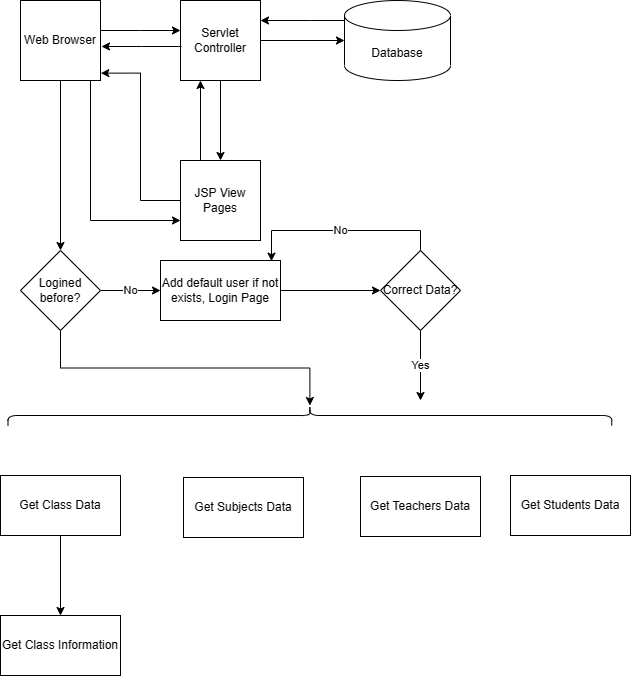

The diagram above was exported from draw.io. Its source (the exported page's mxGraphModel, read from the mxfile embedded in the PNG):
<mxGraphModel dx="735" dy="460" grid="1" gridSize="10" guides="1" tooltips="1" connect="1" arrows="1" fold="1" page="1" pageScale="1" pageWidth="827" pageHeight="1169" math="0" shadow="0">
  <root>
    <mxCell id="0" />
    <mxCell id="1" parent="0" />
    <mxCell id="vTG6WK1aGAfbvOFPU96t-3" value="" style="edgeStyle=orthogonalEdgeStyle;rounded=0;orthogonalLoop=1;jettySize=auto;html=1;" edge="1" parent="1" source="vTG6WK1aGAfbvOFPU96t-1" target="vTG6WK1aGAfbvOFPU96t-2">
      <mxGeometry relative="1" as="geometry">
        <Array as="points">
          <mxPoint x="180" y="80" />
          <mxPoint x="180" y="80" />
        </Array>
      </mxGeometry>
    </mxCell>
    <mxCell id="vTG6WK1aGAfbvOFPU96t-24" style="edgeStyle=orthogonalEdgeStyle;rounded=0;orthogonalLoop=1;jettySize=auto;html=1;exitX=0.5;exitY=1;exitDx=0;exitDy=0;entryX=0;entryY=0.75;entryDx=0;entryDy=0;strokeColor=#000000;" edge="1" parent="1" source="vTG6WK1aGAfbvOFPU96t-1" target="vTG6WK1aGAfbvOFPU96t-19">
      <mxGeometry relative="1" as="geometry">
        <Array as="points">
          <mxPoint x="130" y="130" />
          <mxPoint x="130" y="270" />
        </Array>
      </mxGeometry>
    </mxCell>
    <mxCell id="vTG6WK1aGAfbvOFPU96t-27" value="" style="edgeStyle=orthogonalEdgeStyle;rounded=0;orthogonalLoop=1;jettySize=auto;html=1;strokeColor=#000000;" edge="1" parent="1" source="vTG6WK1aGAfbvOFPU96t-1" target="vTG6WK1aGAfbvOFPU96t-26">
      <mxGeometry relative="1" as="geometry" />
    </mxCell>
    <mxCell id="vTG6WK1aGAfbvOFPU96t-1" value="Web Browser" style="whiteSpace=wrap;html=1;aspect=fixed;" vertex="1" parent="1">
      <mxGeometry x="60" y="50" width="80" height="80" as="geometry" />
    </mxCell>
    <mxCell id="vTG6WK1aGAfbvOFPU96t-17" value="" style="edgeStyle=orthogonalEdgeStyle;rounded=0;orthogonalLoop=1;jettySize=auto;html=1;strokeColor=#000000;" edge="1" parent="1" source="vTG6WK1aGAfbvOFPU96t-2" target="vTG6WK1aGAfbvOFPU96t-5">
      <mxGeometry relative="1" as="geometry" />
    </mxCell>
    <mxCell id="vTG6WK1aGAfbvOFPU96t-20" value="" style="edgeStyle=orthogonalEdgeStyle;rounded=0;orthogonalLoop=1;jettySize=auto;html=1;strokeColor=#000000;" edge="1" parent="1" source="vTG6WK1aGAfbvOFPU96t-2" target="vTG6WK1aGAfbvOFPU96t-19">
      <mxGeometry relative="1" as="geometry" />
    </mxCell>
    <mxCell id="vTG6WK1aGAfbvOFPU96t-2" value="Servlet Controller" style="whiteSpace=wrap;html=1;aspect=fixed;" vertex="1" parent="1">
      <mxGeometry x="220" y="50" width="80" height="80" as="geometry" />
    </mxCell>
    <mxCell id="vTG6WK1aGAfbvOFPU96t-4" value="" style="edgeStyle=orthogonalEdgeStyle;rounded=0;orthogonalLoop=1;jettySize=auto;html=1;" edge="1" parent="1">
      <mxGeometry relative="1" as="geometry">
        <mxPoint x="221" y="96" as="sourcePoint" />
        <mxPoint x="141" y="96" as="targetPoint" />
        <Array as="points">
          <mxPoint x="181" y="96" />
          <mxPoint x="181" y="96" />
        </Array>
      </mxGeometry>
    </mxCell>
    <mxCell id="vTG6WK1aGAfbvOFPU96t-8" value="" style="edgeStyle=orthogonalEdgeStyle;rounded=0;orthogonalLoop=1;jettySize=auto;html=1;strokeColor=#000000;" edge="1" parent="1" source="vTG6WK1aGAfbvOFPU96t-5" target="vTG6WK1aGAfbvOFPU96t-2">
      <mxGeometry relative="1" as="geometry">
        <Array as="points">
          <mxPoint x="350" y="70" />
          <mxPoint x="350" y="70" />
        </Array>
      </mxGeometry>
    </mxCell>
    <mxCell id="vTG6WK1aGAfbvOFPU96t-5" value="Database" style="shape=cylinder3;whiteSpace=wrap;html=1;boundedLbl=1;backgroundOutline=1;size=15;" vertex="1" parent="1">
      <mxGeometry x="384" y="50" width="106" height="80" as="geometry" />
    </mxCell>
    <mxCell id="vTG6WK1aGAfbvOFPU96t-21" style="edgeStyle=orthogonalEdgeStyle;rounded=0;orthogonalLoop=1;jettySize=auto;html=1;exitX=0.25;exitY=0;exitDx=0;exitDy=0;entryX=0.25;entryY=1;entryDx=0;entryDy=0;strokeColor=#000000;" edge="1" parent="1" source="vTG6WK1aGAfbvOFPU96t-19" target="vTG6WK1aGAfbvOFPU96t-2">
      <mxGeometry relative="1" as="geometry" />
    </mxCell>
    <mxCell id="vTG6WK1aGAfbvOFPU96t-22" style="edgeStyle=orthogonalEdgeStyle;rounded=0;orthogonalLoop=1;jettySize=auto;html=1;exitX=0;exitY=0.75;exitDx=0;exitDy=0;entryX=1.004;entryY=0.908;entryDx=0;entryDy=0;entryPerimeter=0;strokeColor=#000000;" edge="1" parent="1" source="vTG6WK1aGAfbvOFPU96t-19" target="vTG6WK1aGAfbvOFPU96t-1">
      <mxGeometry relative="1" as="geometry">
        <Array as="points">
          <mxPoint x="220" y="250" />
          <mxPoint x="180" y="250" />
          <mxPoint x="180" y="123" />
        </Array>
      </mxGeometry>
    </mxCell>
    <mxCell id="vTG6WK1aGAfbvOFPU96t-19" value="JSP View Pages" style="whiteSpace=wrap;html=1;aspect=fixed;" vertex="1" parent="1">
      <mxGeometry x="220" y="210" width="80" height="80" as="geometry" />
    </mxCell>
    <mxCell id="vTG6WK1aGAfbvOFPU96t-31" value="No" style="edgeStyle=orthogonalEdgeStyle;rounded=0;orthogonalLoop=1;jettySize=auto;html=1;strokeColor=#000000;" edge="1" parent="1" source="vTG6WK1aGAfbvOFPU96t-26" target="vTG6WK1aGAfbvOFPU96t-30">
      <mxGeometry relative="1" as="geometry" />
    </mxCell>
    <mxCell id="vTG6WK1aGAfbvOFPU96t-42" value="" style="edgeStyle=orthogonalEdgeStyle;rounded=0;orthogonalLoop=1;jettySize=auto;html=1;strokeColor=#000000;" edge="1" parent="1" source="vTG6WK1aGAfbvOFPU96t-26" target="vTG6WK1aGAfbvOFPU96t-37">
      <mxGeometry relative="1" as="geometry" />
    </mxCell>
    <mxCell id="vTG6WK1aGAfbvOFPU96t-26" value="Logined&lt;br&gt;before?" style="rhombus;whiteSpace=wrap;html=1;" vertex="1" parent="1">
      <mxGeometry x="60" y="300" width="80" height="80" as="geometry" />
    </mxCell>
    <mxCell id="vTG6WK1aGAfbvOFPU96t-33" value="" style="edgeStyle=orthogonalEdgeStyle;rounded=0;orthogonalLoop=1;jettySize=auto;html=1;strokeColor=#000000;" edge="1" parent="1" source="vTG6WK1aGAfbvOFPU96t-30" target="vTG6WK1aGAfbvOFPU96t-32">
      <mxGeometry relative="1" as="geometry" />
    </mxCell>
    <mxCell id="vTG6WK1aGAfbvOFPU96t-30" value="Add default user if not exists, Login Page" style="whiteSpace=wrap;html=1;" vertex="1" parent="1">
      <mxGeometry x="200" y="310" width="120" height="60" as="geometry" />
    </mxCell>
    <mxCell id="vTG6WK1aGAfbvOFPU96t-35" value="Yes" style="edgeStyle=orthogonalEdgeStyle;rounded=0;orthogonalLoop=1;jettySize=auto;html=1;strokeColor=#000000;" edge="1" parent="1" source="vTG6WK1aGAfbvOFPU96t-32">
      <mxGeometry relative="1" as="geometry">
        <mxPoint x="460" y="450" as="targetPoint" />
      </mxGeometry>
    </mxCell>
    <mxCell id="vTG6WK1aGAfbvOFPU96t-41" value="No" style="edgeStyle=orthogonalEdgeStyle;rounded=0;orthogonalLoop=1;jettySize=auto;html=1;exitX=0.5;exitY=0;exitDx=0;exitDy=0;entryX=0.925;entryY=0.011;entryDx=0;entryDy=0;entryPerimeter=0;strokeColor=#000000;" edge="1" parent="1" source="vTG6WK1aGAfbvOFPU96t-32" target="vTG6WK1aGAfbvOFPU96t-30">
      <mxGeometry relative="1" as="geometry" />
    </mxCell>
    <mxCell id="vTG6WK1aGAfbvOFPU96t-32" value="Correct Data?" style="rhombus;whiteSpace=wrap;html=1;" vertex="1" parent="1">
      <mxGeometry x="420" y="300" width="80" height="80" as="geometry" />
    </mxCell>
    <mxCell id="vTG6WK1aGAfbvOFPU96t-34" value="Get Teachers Data" style="whiteSpace=wrap;html=1;" vertex="1" parent="1">
      <mxGeometry x="400" y="526" width="120" height="60" as="geometry" />
    </mxCell>
    <mxCell id="vTG6WK1aGAfbvOFPU96t-36" value="Get Subjects Data" style="whiteSpace=wrap;html=1;" vertex="1" parent="1">
      <mxGeometry x="223" y="527" width="120" height="60" as="geometry" />
    </mxCell>
    <mxCell id="vTG6WK1aGAfbvOFPU96t-37" value="" style="shape=curlyBracket;whiteSpace=wrap;html=1;rounded=1;rotation=90;" vertex="1" parent="1">
      <mxGeometry x="339.38" y="163.13" width="20" height="603.75" as="geometry" />
    </mxCell>
    <mxCell id="vTG6WK1aGAfbvOFPU96t-44" value="" style="edgeStyle=orthogonalEdgeStyle;rounded=0;orthogonalLoop=1;jettySize=auto;html=1;strokeColor=#000000;" edge="1" parent="1" source="vTG6WK1aGAfbvOFPU96t-38" target="vTG6WK1aGAfbvOFPU96t-43">
      <mxGeometry relative="1" as="geometry" />
    </mxCell>
    <mxCell id="vTG6WK1aGAfbvOFPU96t-38" value="Get Class Data" style="whiteSpace=wrap;html=1;" vertex="1" parent="1">
      <mxGeometry x="40" y="525" width="120" height="60" as="geometry" />
    </mxCell>
    <mxCell id="vTG6WK1aGAfbvOFPU96t-40" value="Get Students Data" style="whiteSpace=wrap;html=1;" vertex="1" parent="1">
      <mxGeometry x="550" y="525" width="120" height="60" as="geometry" />
    </mxCell>
    <mxCell id="vTG6WK1aGAfbvOFPU96t-43" value="Get Class Information" style="whiteSpace=wrap;html=1;" vertex="1" parent="1">
      <mxGeometry x="40" y="665" width="120" height="60" as="geometry" />
    </mxCell>
  </root>
</mxGraphModel>